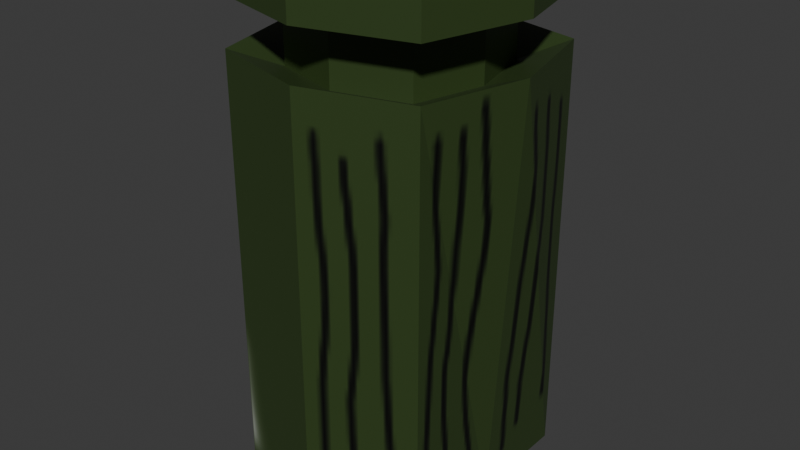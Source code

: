 # Source: garbagecan1.blend  (saved by Blender 4.5.90; exported with 4.5.12 LTS)
import bpy
from mathutils import Matrix  # noqa: F401  (used for matrix-valued properties, if any)

bpy.ops.wm.read_factory_settings(use_empty=True)
scene = bpy.context.scene
scene.name = 'Scene'

# ---- collections
col_collection = bpy.data.collections.new('Collection'); scene.collection.children.link(col_collection)

# ---- images (referenced by path relative to the original .blend; pixels are not part of the script)
import os
ASSET_DIR = os.environ.get("B2B_ASSET_DIR", "")  # directory of the original .blend (textures are referenced by path, not embedded)
HERE = os.path.dirname(os.path.abspath(__file__))  # packed textures are extracted next to this script under _unpacked/

def load_image(name, relpath, width, height, colorspace="sRGB"):
    """Load a texture the original file referenced (path relative to the .blend, or extracted next to this script)."""
    p = next((c for c in (os.path.join(HERE, relpath), os.path.join(ASSET_DIR, relpath)) if relpath and os.path.exists(c)), "")
    if p:
        img = bpy.data.images.load(p, check_existing=True)
        img.name = name
    else:  # same state as the original file: an image datablock whose file is absent (Cycles renders it pink)
        img = bpy.data.images.new(name, width, height)
        img.source = "FILE"
        img.filepath = "//" + (relpath or name)
    img.colorspace_settings.name = colorspace
    return img
img_material_base_color = load_image('Material Base Color', '_unpacked/Material_Base_Color.9a705b66.png', 256, 256, 'sRGB')

# ---- materials (node trees are filled in below, after node groups)
mat_material = bpy.data.materials.new('Material')
mat_material.alpha_threshold = 0.0
mat_material.roughness = 0.5
mat_material.line_color = (0.0, 0.0, 0.0, 1.0)

# ---- material node trees
mat_material.use_nodes = True; mat_material.node_tree.nodes.clear()
_N = mat_material.node_tree.nodes; _L = mat_material.node_tree.links
n0 = _N.new('ShaderNodeOutputMaterial'); n0.name = 'Material Output'; n0.location = (200, 100)
n1 = _N.new('ShaderNodeBsdfPrincipled'); n1.name = 'Principled BSDF'; n1.location = (-200, 100)
n1.inputs[3].default_value = 1.45
n2 = _N.new('ShaderNodeTexImage'); n2.name = 'Image Texture'; n2.location = (-490, 60)
n2.image = img_material_base_color
_L.new(n1.outputs[0], n0.inputs[0])
_L.new(n2.outputs[0], n1.inputs[0])
n0.is_active_output = True

# ---- world
world_world = bpy.data.worlds.new('World'); scene.world = world_world
world_world.use_nodes = True; world_world.node_tree.nodes.clear()
_N = world_world.node_tree.nodes; _L = world_world.node_tree.links
n0 = _N.new('ShaderNodeOutputWorld'); n0.name = 'World Output'; n0.location = (200, 100)
n1 = _N.new('ShaderNodeBackground'); n1.name = 'Background'; n1.location = (-200, 100)
n1.inputs[0].default_value = (0.05088, 0.05088, 0.05088, 1.0)
_L.new(n1.outputs[0], n0.inputs[0])
n0.is_active_output = True
world_world.color = (0.05088, 0.05088, 0.05088)
world_world.sun_shadow_jitter_overblur = 0.0

# ---- meshes
me_cube = bpy.data.meshes.new('Cube')
me_cube.from_pydata([(0.7954, 0.814, 2.211), (0.7954, 0.814, -1.0), (0.7954, -0.7768, 2.211), (0.7954, -0.7768, -1.0), (-0.7954, 0.814, 2.211), (-0.7954, 0.814, -1.0), (-0.7954, -0.7768, 2.211), (-0.7954, -0.7768, -1.0), (-0.7954, 0.0186, -1.0), (1.0, 0.0, 2.211), (-1.0, 0.0, 2.211), (0.7954, 0.0186, -1.0), (0.0, 0.814, -1.0), (0.0, -1.0, 2.211), (0.0, -1.0, -1.0), (0.0, 1.0, 2.211), (0.0, 0.0, -1.0), (0.0, -0.6656, 2.471), (0.0, -0.6656, 2.083), (-0.5319, -0.5164, 2.083), (0.6687, 0.003081, 2.083), (0.5319, -0.5164, 2.083), (-0.6687, 0.003081, 2.083), (-0.5319, 0.5474, 2.083), (0.0, 0.6718, 2.083), (0.5319, 0.5474, 2.083), (-0.5319, -0.5164, 2.471), (0.6687, 0.003081, 2.471), (0.5319, -0.5164, 2.471), (-0.6687, 0.003081, 2.471), (-0.5319, 0.5474, 2.471), (0.0, 0.6718, 2.471), (0.5319, 0.5474, 2.471), (0.0, -1.0, 2.817), (0.0, -1.0, 2.568), (-0.7954, -0.7768, 2.568), (1.0, 1.807e-09, 2.568), (0.7954, -0.7768, 2.568), (-1.0, 1.807e-09, 2.568), (-0.7954, 0.814, 2.568), (0.0, 1.0, 2.568), (0.7954, 0.814, 2.568), (-0.7954, -0.7768, 2.817), (1.0, 2.242e-09, 2.817), (0.7954, -0.7768, 2.817), (-1.0, 2.242e-09, 2.817), (-0.7954, 0.814, 2.817), (0.0, 1.0, 2.817), (0.7954, 0.814, 2.817), (0.0, 2.242e-09, 2.817)], [], [(15, 4, 23, 24), (14, 13, 6, 7), (8, 10, 4, 5), (16, 11, 3, 14), (11, 9, 2, 3), (12, 15, 0, 1), (1, 0, 9, 11), (12, 1, 11, 16), (7, 6, 10, 8), (10, 6, 19, 22), (2, 9, 20, 21), (5, 12, 16, 8), (5, 4, 15, 12), (8, 16, 14, 7), (3, 2, 13, 14), (4, 10, 22, 23), (19, 18, 17, 26), (23, 22, 29, 30), (20, 25, 32, 27), (24, 23, 30, 31), (13, 2, 21, 18), (0, 15, 24, 25), (6, 13, 18, 19), (9, 0, 25, 20), (29, 26, 35, 38), (17, 28, 37, 34), (26, 17, 34, 35), (30, 29, 38, 39), (18, 21, 28, 17), (22, 19, 26, 29), (25, 24, 31, 32), (21, 20, 27, 28), (35, 34, 33, 42), (39, 38, 45, 46), (36, 41, 48, 43), (40, 39, 46, 47), (32, 31, 40, 41), (28, 27, 36, 37), (31, 30, 39, 40), (27, 32, 41, 36), (49, 45, 42, 33), (47, 46, 45, 49), (48, 47, 49, 43), (43, 49, 33, 44), (34, 37, 44, 33), (38, 35, 42, 45), (41, 40, 47, 48), (37, 36, 43, 44)])
_uv = me_cube.uv_layers.new(name='UVMap')
_uv.uv.foreach_set('vector', [0.625, 0.375, 0.625, 0.25, 0.625, 0.25, 0.625, 0.375, 0.375, 0.875, 0.625, 0.875, 0.625, 1.0, 0.375, 1.0, 0.375, 0.125, 0.625, 0.125, 0.625, 0.25, 0.375, 0.25, 0.25, 0.625, 0.375, 0.625, 0.375, 0.75, 0.25, 0.75, 0.375, 0.625, 0.625, 0.625, 0.625, 0.75, 0.375, 0.75, 0.375, 0.375, 0.625, 0.375, 0.625, 0.5, 0.375, 0.5, 0.375, 0.5, 0.625, 0.5, 0.625, 0.625, 0.375, 0.625, 0.25, 0.5, 0.375, 0.5, 0.375, 0.625, 0.25, 0.625, 0.375, 0.0, 0.625, 0.0, 0.625, 0.125, 0.375, 0.125, 0.625, 0.125, 0.625, 0.0, 0.625, 0.0, 0.625, 0.125, 0.625, 0.75, 0.625, 0.625, 0.625, 0.625, 0.625, 0.75, 0.125, 0.5, 0.25, 0.5, 0.25, 0.625, 0.125, 0.625, 0.375, 0.25, 0.625, 0.25, 0.625, 0.375, 0.375, 0.375, 0.125, 0.625, 0.25, 0.625, 0.25, 0.75, 0.125, 0.75, 0.375, 0.75, 0.625, 0.75, 0.625, 0.875, 0.375, 0.875, 0.625, 0.25, 0.625, 0.125, 0.625, 0.125, 0.625, 0.25, 0.625, 1.0, 0.625, 0.875, 0.625, 0.875, 0.625, 1.0, 0.625, 0.25, 0.625, 0.125, 0.625, 0.125, 0.625, 0.25, 0.625, 0.625, 0.625, 0.5, 0.625, 0.5, 0.625, 0.625, 0.625, 0.375, 0.625, 0.25, 0.625, 0.25, 0.625, 0.375, 0.625, 0.875, 0.625, 0.75, 0.625, 0.75, 0.625, 0.875, 0.625, 0.5, 0.625, 0.375, 0.625, 0.375, 0.625, 0.5, 0.625, 1.0, 0.625, 0.875, 0.625, 0.875, 0.625, 1.0, 0.625, 0.625, 0.625, 0.5, 0.625, 0.5, 0.625, 0.625, 0.625, 0.125, 0.625, 0.0, 0.625, 0.0, 0.625, 0.125, 0.625, 0.875, 0.625, 0.75, 0.625, 0.75, 0.625, 0.875, 0.625, 1.0, 0.625, 0.875, 0.625, 0.875, 0.625, 1.0, 0.625, 0.25, 0.625, 0.125, 0.625, 0.125, 0.625, 0.25, 0.625, 0.875, 0.625, 0.75, 0.625, 0.75, 0.625, 0.875, 0.625, 0.125, 0.625, 0.0, 0.625, 0.0, 0.625, 0.125, 0.625, 0.5, 0.625, 0.375, 0.625, 0.375, 0.625, 0.5, 0.625, 0.75, 0.625, 0.625, 0.625, 0.625, 0.625, 0.75, 0.625, 1.0, 0.625, 0.875, 0.625, 0.875, 0.625, 1.0, 0.625, 0.25, 0.625, 0.125, 0.625, 0.125, 0.625, 0.25, 0.625, 0.625, 0.625, 0.5, 0.625, 0.5, 0.625, 0.625, 0.625, 0.375, 0.625, 0.25, 0.625, 0.25, 0.625, 0.375, 0.625, 0.5, 0.625, 0.375, 0.625, 0.375, 0.625, 0.5, 0.625, 0.75, 0.625, 0.625, 0.625, 0.625, 0.625, 0.75, 0.625, 0.375, 0.625, 0.25, 0.625, 0.25, 0.625, 0.375, 0.625, 0.625, 0.625, 0.5, 0.625, 0.5, 0.625, 0.625, 0.75, 0.625, 0.875, 0.625, 0.875, 0.75, 0.75, 0.75, 0.75, 0.5, 0.875, 0.5, 0.875, 0.625, 0.75, 0.625, 0.625, 0.5, 0.75, 0.5, 0.75, 0.625, 0.625, 0.625, 0.625, 0.625, 0.75, 0.625, 0.75, 0.75, 0.625, 0.75, 0.625, 0.875, 0.625, 0.75, 0.625, 0.75, 0.625, 0.875, 0.625, 0.125, 0.625, 0.0, 0.625, 0.0, 0.625, 0.125, 0.625, 0.5, 0.625, 0.375, 0.625, 0.375, 0.625, 0.5, 0.625, 0.75, 0.625, 0.625, 0.625, 0.625, 0.625, 0.75])
me_cube.materials.append(mat_material)
me_cube.use_mirror_vertex_groups = False
me_cube.update()

# ---- objects
ob_cube_col = bpy.data.objects.new('Cube-col', me_cube)

# ---- transforms, parenting, visibility, modifiers, constraints
ob_cube_col.location = (0.0, 0.0, 0.0)
ob_cube_col.scale = (3.519, 3.519, 3.519)
ob_cube_col.lock_rotations_4d = False
ob_cube_col.empty_display_type = 'ARROWS'
ob_cube_col.lineart.crease_threshold = 0.0

# ---- collection membership
col_collection.objects.link(ob_cube_col)

# ---- scene / render settings (as saved in the file)
scene.frame_start = 1; scene.frame_end = 250; scene.frame_set(1)
scene.render.engine = 'BLENDER_EEVEE_NEXT'
bpy.context.view_layer.update()

# ---- added for rendering (the .blend has no active camera and no usable light): camera, sun
cam_auto = bpy.data.cameras.new('AutoCamera')
cam_auto.lens = 50.0
cam_auto.sensor_width = 36.0
cam_auto.clip_end = 1000.0
ob_auto_camera = bpy.data.objects.new('AutoCamera', cam_auto)
scene.collection.objects.link(ob_auto_camera)
ob_auto_camera.location = (15.469, -18.5628, 15.5723)
ob_auto_camera.rotation_euler = (1.09748, -7.21219e-08, 0.694738)
scene.camera = ob_auto_camera
light_auto_sun = bpy.data.lights.new('AutoSun', 'SUN')
light_auto_sun.energy = 3.0
light_auto_sun.angle = 0.0523599
ob_auto_sun = bpy.data.objects.new('AutoSun', light_auto_sun)
scene.collection.objects.link(ob_auto_sun)
ob_auto_sun.rotation_euler = (0.872665, 0.174533, 0.523599)
bpy.context.view_layer.update()
